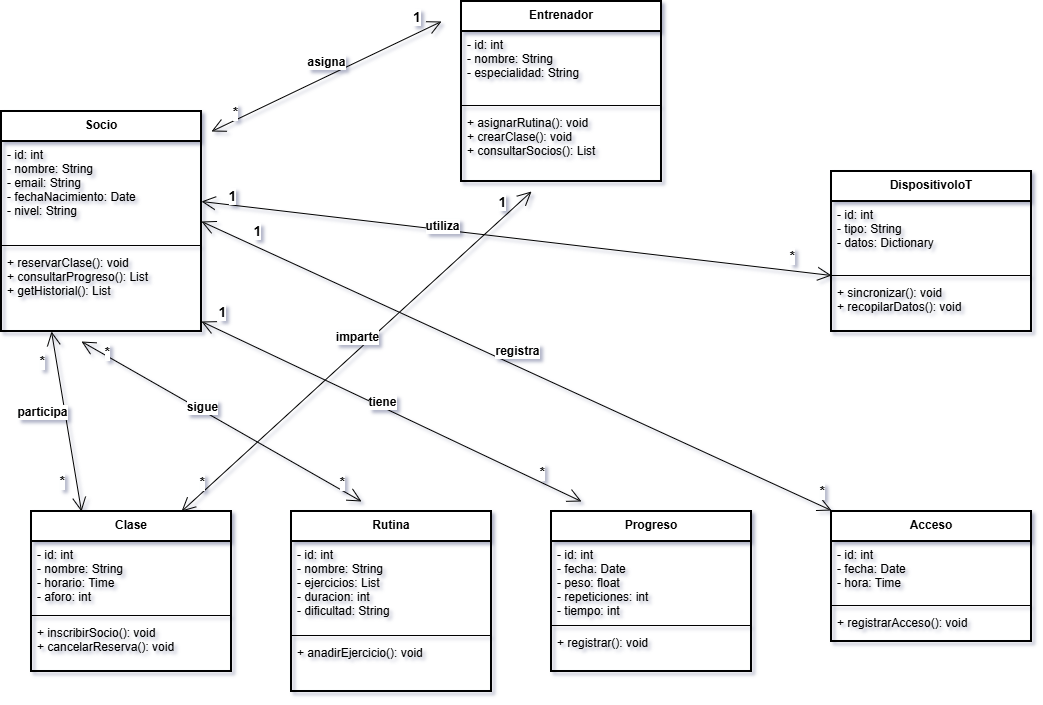

The diagram above was exported from draw.io. Its source (the exported page's mxGraphModel, read from the mxfile embedded in the PNG):
<mxGraphModel dx="976" dy="869" grid="1" gridSize="10" guides="1" tooltips="1" connect="1" arrows="1" fold="1" page="1" pageScale="1" pageWidth="1200" pageHeight="800" math="0" shadow="0">
  <root>
    <mxCell id="0" />
    <mxCell id="1" parent="0" />
    <mxCell id="u2PCrv1dxmFl2xB30VYD-1" value="Socio" style="swimlane;fontStyle=1;align=center;verticalAlign=top;childLayout=stackLayout;horizontal=1;startSize=30;horizontalStack=0;resizeParent=1;resizeLast=0;collapsible=1;marginBottom=0;rounded=0;shadow=0;strokeWidth=2;" vertex="1" parent="1">
      <mxGeometry x="70" y="120" width="200" height="220" as="geometry" />
    </mxCell>
    <mxCell id="u2PCrv1dxmFl2xB30VYD-2" value="- id: int&#10;- nombre: String&#10;- email: String&#10;- fechaNacimiento: Date&#10;- nivel: String" style="text;strokeColor=none;fillColor=none;align=left;verticalAlign=top;spacingLeft=4;spacingRight=4;overflow=hidden;rotatable=0;points=[[0,0.5],[1,0.5]];portConstraint=eastwest;" vertex="1" parent="u2PCrv1dxmFl2xB30VYD-1">
      <mxGeometry y="30" width="200" height="100" as="geometry" />
    </mxCell>
    <mxCell id="u2PCrv1dxmFl2xB30VYD-3" value="" style="line;strokeWidth=1;fillColor=none;align=left;verticalAlign=middle;spacingTop=-1;spacingLeft=4;spacingRight=4;rotatable=0;deletable=0;editable=0;connectable=0;portConstraint=eastwest;" vertex="1" parent="u2PCrv1dxmFl2xB30VYD-1">
      <mxGeometry y="130" width="200" height="8" as="geometry" />
    </mxCell>
    <mxCell id="u2PCrv1dxmFl2xB30VYD-4" value="+ reservarClase(): void&#10;+ consultarProgreso(): List&#10;+ getHistorial(): List" style="text;strokeColor=none;fillColor=none;align=left;verticalAlign=top;spacingLeft=4;spacingRight=4;overflow=hidden;rotatable=0;points=[[0,0.5],[1,0.5]];portConstraint=eastwest;" vertex="1" parent="u2PCrv1dxmFl2xB30VYD-1">
      <mxGeometry y="138" width="200" height="82" as="geometry" />
    </mxCell>
    <mxCell id="u2PCrv1dxmFl2xB30VYD-5" value="Entrenador" style="swimlane;fontStyle=1;align=center;verticalAlign=top;childLayout=stackLayout;horizontal=1;startSize=30;horizontalStack=0;resizeParent=1;resizeLast=0;collapsible=1;marginBottom=0;rounded=0;shadow=0;strokeWidth=2;" vertex="1" parent="1">
      <mxGeometry x="530" y="10" width="200" height="180" as="geometry" />
    </mxCell>
    <mxCell id="u2PCrv1dxmFl2xB30VYD-6" value="- id: int&#10;- nombre: String&#10;- especialidad: String" style="text;strokeColor=none;fillColor=none;align=left;verticalAlign=top;spacingLeft=4;spacingRight=4;overflow=hidden;rotatable=0;points=[[0,0.5],[1,0.5]];portConstraint=eastwest;" vertex="1" parent="u2PCrv1dxmFl2xB30VYD-5">
      <mxGeometry y="30" width="200" height="70" as="geometry" />
    </mxCell>
    <mxCell id="u2PCrv1dxmFl2xB30VYD-7" value="" style="line;strokeWidth=1;fillColor=none;align=left;verticalAlign=middle;spacingTop=-1;spacingLeft=4;spacingRight=4;rotatable=0;deletable=0;editable=0;connectable=0;portConstraint=eastwest;" vertex="1" parent="u2PCrv1dxmFl2xB30VYD-5">
      <mxGeometry y="100" width="200" height="8" as="geometry" />
    </mxCell>
    <mxCell id="u2PCrv1dxmFl2xB30VYD-8" value="+ asignarRutina(): void&#10;+ crearClase(): void&#10;+ consultarSocios(): List" style="text;strokeColor=none;fillColor=none;align=left;verticalAlign=top;spacingLeft=4;spacingRight=4;overflow=hidden;rotatable=0;points=[[0,0.5],[1,0.5]];portConstraint=eastwest;" vertex="1" parent="u2PCrv1dxmFl2xB30VYD-5">
      <mxGeometry y="108" width="200" height="72" as="geometry" />
    </mxCell>
    <mxCell id="u2PCrv1dxmFl2xB30VYD-9" value="Clase" style="swimlane;fontStyle=1;align=center;verticalAlign=top;childLayout=stackLayout;horizontal=1;startSize=30;horizontalStack=0;resizeParent=1;resizeLast=0;collapsible=1;marginBottom=0;rounded=0;shadow=0;strokeWidth=2;" vertex="1" parent="1">
      <mxGeometry x="100" y="520" width="200" height="160" as="geometry" />
    </mxCell>
    <mxCell id="u2PCrv1dxmFl2xB30VYD-10" value="- id: int&#10;- nombre: String&#10;- horario: Time&#10;- aforo: int" style="text;strokeColor=none;fillColor=none;align=left;verticalAlign=top;spacingLeft=4;spacingRight=4;overflow=hidden;rotatable=0;points=[[0,0.5],[1,0.5]];portConstraint=eastwest;" vertex="1" parent="u2PCrv1dxmFl2xB30VYD-9">
      <mxGeometry y="30" width="200" height="70" as="geometry" />
    </mxCell>
    <mxCell id="u2PCrv1dxmFl2xB30VYD-11" value="" style="line;strokeWidth=1;fillColor=none;align=left;verticalAlign=middle;spacingTop=-1;spacingLeft=4;spacingRight=4;rotatable=0;deletable=0;editable=0;connectable=0;portConstraint=eastwest;" vertex="1" parent="u2PCrv1dxmFl2xB30VYD-9">
      <mxGeometry y="100" width="200" height="8" as="geometry" />
    </mxCell>
    <mxCell id="u2PCrv1dxmFl2xB30VYD-12" value="+ inscribirSocio(): void&#10;+ cancelarReserva(): void" style="text;strokeColor=none;fillColor=none;align=left;verticalAlign=top;spacingLeft=4;spacingRight=4;overflow=hidden;rotatable=0;points=[[0,0.5],[1,0.5]];portConstraint=eastwest;" vertex="1" parent="u2PCrv1dxmFl2xB30VYD-9">
      <mxGeometry y="108" width="200" height="52" as="geometry" />
    </mxCell>
    <mxCell id="u2PCrv1dxmFl2xB30VYD-13" value="Rutina" style="swimlane;fontStyle=1;align=center;verticalAlign=top;childLayout=stackLayout;horizontal=1;startSize=30;horizontalStack=0;resizeParent=1;resizeLast=0;collapsible=1;marginBottom=0;rounded=0;shadow=0;strokeWidth=2;" vertex="1" parent="1">
      <mxGeometry x="360" y="520" width="200" height="180" as="geometry" />
    </mxCell>
    <mxCell id="u2PCrv1dxmFl2xB30VYD-14" value="- id: int&#10;- nombre: String&#10;- ejercicios: List&#10;- duracion: int&#10;- dificultad: String" style="text;strokeColor=none;fillColor=none;align=left;verticalAlign=top;spacingLeft=4;spacingRight=4;overflow=hidden;rotatable=0;points=[[0,0.5],[1,0.5]];portConstraint=eastwest;" vertex="1" parent="u2PCrv1dxmFl2xB30VYD-13">
      <mxGeometry y="30" width="200" height="90" as="geometry" />
    </mxCell>
    <mxCell id="u2PCrv1dxmFl2xB30VYD-15" value="" style="line;strokeWidth=1;fillColor=none;align=left;verticalAlign=middle;spacingTop=-1;spacingLeft=4;spacingRight=4;rotatable=0;deletable=0;editable=0;connectable=0;portConstraint=eastwest;" vertex="1" parent="u2PCrv1dxmFl2xB30VYD-13">
      <mxGeometry y="120" width="200" height="8" as="geometry" />
    </mxCell>
    <mxCell id="u2PCrv1dxmFl2xB30VYD-16" value="+ anadirEjercicio(): void" style="text;strokeColor=none;fillColor=none;align=left;verticalAlign=top;spacingLeft=4;spacingRight=4;overflow=hidden;rotatable=0;points=[[0,0.5],[1,0.5]];portConstraint=eastwest;" vertex="1" parent="u2PCrv1dxmFl2xB30VYD-13">
      <mxGeometry y="128" width="200" height="52" as="geometry" />
    </mxCell>
    <mxCell id="u2PCrv1dxmFl2xB30VYD-17" value="Progreso" style="swimlane;fontStyle=1;align=center;verticalAlign=top;childLayout=stackLayout;horizontal=1;startSize=30;horizontalStack=0;resizeParent=1;resizeLast=0;collapsible=1;marginBottom=0;rounded=0;shadow=0;strokeWidth=2;" vertex="1" parent="1">
      <mxGeometry x="620" y="520" width="200" height="160" as="geometry" />
    </mxCell>
    <mxCell id="u2PCrv1dxmFl2xB30VYD-18" value="- id: int&#10;- fecha: Date&#10;- peso: float&#10;- repeticiones: int&#10;- tiempo: int" style="text;strokeColor=none;fillColor=none;align=left;verticalAlign=top;spacingLeft=4;spacingRight=4;overflow=hidden;rotatable=0;points=[[0,0.5],[1,0.5]];portConstraint=eastwest;" vertex="1" parent="u2PCrv1dxmFl2xB30VYD-17">
      <mxGeometry y="30" width="200" height="80" as="geometry" />
    </mxCell>
    <mxCell id="u2PCrv1dxmFl2xB30VYD-19" value="" style="line;strokeWidth=1;fillColor=none;align=left;verticalAlign=middle;spacingTop=-1;spacingLeft=4;spacingRight=4;rotatable=0;deletable=0;editable=0;connectable=0;portConstraint=eastwest;" vertex="1" parent="u2PCrv1dxmFl2xB30VYD-17">
      <mxGeometry y="110" width="200" height="8" as="geometry" />
    </mxCell>
    <mxCell id="u2PCrv1dxmFl2xB30VYD-20" value="+ registrar(): void" style="text;strokeColor=none;fillColor=none;align=left;verticalAlign=top;spacingLeft=4;spacingRight=4;overflow=hidden;rotatable=0;points=[[0,0.5],[1,0.5]];portConstraint=eastwest;" vertex="1" parent="u2PCrv1dxmFl2xB30VYD-17">
      <mxGeometry y="118" width="200" height="42" as="geometry" />
    </mxCell>
    <mxCell id="u2PCrv1dxmFl2xB30VYD-21" value="DispositivoIoT" style="swimlane;fontStyle=1;align=center;verticalAlign=top;childLayout=stackLayout;horizontal=1;startSize=30;horizontalStack=0;resizeParent=1;resizeLast=0;collapsible=1;marginBottom=0;rounded=0;shadow=0;strokeWidth=2;" vertex="1" parent="1">
      <mxGeometry x="900" y="180" width="200" height="160" as="geometry" />
    </mxCell>
    <mxCell id="u2PCrv1dxmFl2xB30VYD-22" value="- id: int&#10;- tipo: String&#10;- datos: Dictionary" style="text;strokeColor=none;fillColor=none;align=left;verticalAlign=top;spacingLeft=4;spacingRight=4;overflow=hidden;rotatable=0;points=[[0,0.5],[1,0.5]];portConstraint=eastwest;" vertex="1" parent="u2PCrv1dxmFl2xB30VYD-21">
      <mxGeometry y="30" width="200" height="70" as="geometry" />
    </mxCell>
    <mxCell id="u2PCrv1dxmFl2xB30VYD-23" value="" style="line;strokeWidth=1;fillColor=none;align=left;verticalAlign=middle;spacingTop=-1;spacingLeft=4;spacingRight=4;rotatable=0;deletable=0;editable=0;connectable=0;portConstraint=eastwest;" vertex="1" parent="u2PCrv1dxmFl2xB30VYD-21">
      <mxGeometry y="100" width="200" height="8" as="geometry" />
    </mxCell>
    <mxCell id="u2PCrv1dxmFl2xB30VYD-24" value="+ sincronizar(): void&#10;+ recopilarDatos(): void" style="text;strokeColor=none;fillColor=none;align=left;verticalAlign=top;spacingLeft=4;spacingRight=4;overflow=hidden;rotatable=0;points=[[0,0.5],[1,0.5]];portConstraint=eastwest;" vertex="1" parent="u2PCrv1dxmFl2xB30VYD-21">
      <mxGeometry y="108" width="200" height="52" as="geometry" />
    </mxCell>
    <mxCell id="u2PCrv1dxmFl2xB30VYD-25" value="Acceso" style="swimlane;fontStyle=1;align=center;verticalAlign=top;childLayout=stackLayout;horizontal=1;startSize=30;horizontalStack=0;resizeParent=1;resizeLast=0;collapsible=1;marginBottom=0;rounded=0;shadow=0;strokeWidth=2;" vertex="1" parent="1">
      <mxGeometry x="900" y="520" width="200" height="130" as="geometry" />
    </mxCell>
    <mxCell id="u2PCrv1dxmFl2xB30VYD-26" value="- id: int&#10;- fecha: Date&#10;- hora: Time" style="text;strokeColor=none;fillColor=none;align=left;verticalAlign=top;spacingLeft=4;spacingRight=4;overflow=hidden;rotatable=0;points=[[0,0.5],[1,0.5]];portConstraint=eastwest;" vertex="1" parent="u2PCrv1dxmFl2xB30VYD-25">
      <mxGeometry y="30" width="200" height="60" as="geometry" />
    </mxCell>
    <mxCell id="u2PCrv1dxmFl2xB30VYD-27" value="" style="line;strokeWidth=1;fillColor=none;align=left;verticalAlign=middle;spacingTop=-1;spacingLeft=4;spacingRight=4;rotatable=0;deletable=0;editable=0;connectable=0;portConstraint=eastwest;" vertex="1" parent="u2PCrv1dxmFl2xB30VYD-25">
      <mxGeometry y="90" width="200" height="8" as="geometry" />
    </mxCell>
    <mxCell id="u2PCrv1dxmFl2xB30VYD-28" value="+ registrarAcceso(): void" style="text;strokeColor=none;fillColor=none;align=left;verticalAlign=top;spacingLeft=4;spacingRight=4;overflow=hidden;rotatable=0;points=[[0,0.5],[1,0.5]];portConstraint=eastwest;" vertex="1" parent="u2PCrv1dxmFl2xB30VYD-25">
      <mxGeometry y="98" width="200" height="32" as="geometry" />
    </mxCell>
    <mxCell id="u2PCrv1dxmFl2xB30VYD-29" value="" style="endArrow=open;html=1;endSize=12;startArrow=open;startSize=12;dashed=0;rounded=0;" edge="1" parent="1">
      <mxGeometry relative="1" as="geometry">
        <mxPoint x="510" y="30" as="sourcePoint" />
        <mxPoint x="280" y="140" as="targetPoint" />
      </mxGeometry>
    </mxCell>
    <mxCell id="u2PCrv1dxmFl2xB30VYD-30" value="asigna" style="edgeLabel;resizable=0;html=1;align=center;verticalAlign=middle;fontSize=12;fontStyle=1;labelBackgroundColor=white;rounded=1;fillColor=white;" vertex="1" connectable="0" parent="u2PCrv1dxmFl2xB30VYD-29">
      <mxGeometry relative="1" as="geometry">
        <mxPoint y="-15" as="offset" />
      </mxGeometry>
    </mxCell>
    <mxCell id="u2PCrv1dxmFl2xB30VYD-31" value="1" style="edgeLabel;resizable=0;html=1;align=left;verticalAlign=middle;fontSize=14;fontStyle=1;labelBackgroundColor=white;" vertex="1" connectable="0" parent="u2PCrv1dxmFl2xB30VYD-29">
      <mxGeometry x="-1" relative="1" as="geometry">
        <mxPoint x="-30" y="-5" as="offset" />
      </mxGeometry>
    </mxCell>
    <mxCell id="u2PCrv1dxmFl2xB30VYD-32" value="*" style="edgeLabel;resizable=0;html=1;align=left;verticalAlign=middle;fontSize=14;fontStyle=1;labelBackgroundColor=white;" vertex="1" connectable="0" parent="u2PCrv1dxmFl2xB30VYD-29">
      <mxGeometry x="1" relative="1" as="geometry">
        <mxPoint x="20" y="-20" as="offset" />
      </mxGeometry>
    </mxCell>
    <mxCell id="u2PCrv1dxmFl2xB30VYD-33" value="" style="endArrow=open;html=1;endSize=12;startArrow=open;startSize=12;dashed=0;rounded=0;exitX=0.25;exitY=1;exitDx=0;exitDy=0;entryX=0.25;entryY=0;entryDx=0;entryDy=0;" edge="1" parent="1" source="u2PCrv1dxmFl2xB30VYD-1" target="u2PCrv1dxmFl2xB30VYD-9">
      <mxGeometry relative="1" as="geometry" />
    </mxCell>
    <mxCell id="u2PCrv1dxmFl2xB30VYD-34" value="participa" style="edgeLabel;resizable=0;html=1;align=center;verticalAlign=middle;fontSize=12;fontStyle=1;labelBackgroundColor=white;rounded=1;fillColor=white;" vertex="1" connectable="0" parent="u2PCrv1dxmFl2xB30VYD-33">
      <mxGeometry relative="1" as="geometry">
        <mxPoint x="-25" y="-9" as="offset" />
      </mxGeometry>
    </mxCell>
    <mxCell id="u2PCrv1dxmFl2xB30VYD-35" value="*" style="edgeLabel;resizable=0;html=1;align=center;verticalAlign=middle;fontSize=14;fontStyle=1;labelBackgroundColor=white;" vertex="1" connectable="0" parent="u2PCrv1dxmFl2xB30VYD-33">
      <mxGeometry relative="1" as="geometry">
        <mxPoint x="-25" y="-60" as="offset" />
      </mxGeometry>
    </mxCell>
    <mxCell id="u2PCrv1dxmFl2xB30VYD-36" value="*" style="edgeLabel;resizable=0;html=1;align=center;verticalAlign=middle;fontSize=14;fontStyle=1;labelBackgroundColor=white;" vertex="1" connectable="0" parent="u2PCrv1dxmFl2xB30VYD-33">
      <mxGeometry relative="1" as="geometry">
        <mxPoint x="-5" y="60" as="offset" />
      </mxGeometry>
    </mxCell>
    <mxCell id="u2PCrv1dxmFl2xB30VYD-37" value="" style="endArrow=open;html=1;endSize=12;startArrow=open;startSize=12;dashed=0;rounded=0;exitX=0.465;exitY=1;exitDx=0;exitDy=0;exitPerimeter=0;" edge="1" parent="1">
      <mxGeometry relative="1" as="geometry">
        <mxPoint x="150.0000000000001" y="350" as="sourcePoint" />
        <mxPoint x="430" y="510" as="targetPoint" />
      </mxGeometry>
    </mxCell>
    <mxCell id="u2PCrv1dxmFl2xB30VYD-38" value="sigue" style="edgeLabel;resizable=0;html=1;align=center;verticalAlign=middle;fontSize=12;fontStyle=1;labelBackgroundColor=white;rounded=1;fillColor=white;" vertex="1" connectable="0" parent="u2PCrv1dxmFl2xB30VYD-37">
      <mxGeometry relative="1" as="geometry">
        <mxPoint x="-20" y="-15" as="offset" />
      </mxGeometry>
    </mxCell>
    <mxCell id="u2PCrv1dxmFl2xB30VYD-39" value="*" style="edgeLabel;resizable=0;html=1;align=center;verticalAlign=middle;fontSize=14;fontStyle=1;labelBackgroundColor=white;" vertex="1" connectable="0" parent="u2PCrv1dxmFl2xB30VYD-37">
      <mxGeometry relative="1" as="geometry">
        <mxPoint x="-115" y="-70" as="offset" />
      </mxGeometry>
    </mxCell>
    <mxCell id="u2PCrv1dxmFl2xB30VYD-40" value="*" style="edgeLabel;resizable=0;html=1;align=center;verticalAlign=middle;fontSize=14;fontStyle=1;labelBackgroundColor=white;" vertex="1" connectable="0" parent="u2PCrv1dxmFl2xB30VYD-37">
      <mxGeometry relative="1" as="geometry">
        <mxPoint x="120" y="60" as="offset" />
      </mxGeometry>
    </mxCell>
    <mxCell id="u2PCrv1dxmFl2xB30VYD-41" value="" style="endArrow=open;html=1;endSize=12;startArrow=open;startSize=12;dashed=0;rounded=0;exitX=0.75;exitY=1;exitDx=0;exitDy=0;" edge="1" parent="1">
      <mxGeometry relative="1" as="geometry">
        <mxPoint x="270" y="330" as="sourcePoint" />
        <mxPoint x="650" y="510" as="targetPoint" />
      </mxGeometry>
    </mxCell>
    <mxCell id="u2PCrv1dxmFl2xB30VYD-42" value="tiene" style="edgeLabel;resizable=0;html=1;align=center;verticalAlign=middle;fontSize=12;fontStyle=1;labelBackgroundColor=white;rounded=1;fillColor=white;direction=south;" vertex="1" connectable="0" parent="u2PCrv1dxmFl2xB30VYD-41">
      <mxGeometry relative="1" as="geometry">
        <mxPoint x="-10" y="-10" as="offset" />
      </mxGeometry>
    </mxCell>
    <mxCell id="u2PCrv1dxmFl2xB30VYD-43" value="1" style="edgeLabel;resizable=0;html=1;align=center;verticalAlign=middle;fontSize=14;fontStyle=1;labelBackgroundColor=white;" vertex="1" connectable="0" parent="u2PCrv1dxmFl2xB30VYD-41">
      <mxGeometry relative="1" as="geometry">
        <mxPoint x="-170" y="-100" as="offset" />
      </mxGeometry>
    </mxCell>
    <mxCell id="u2PCrv1dxmFl2xB30VYD-44" value="*" style="edgeLabel;resizable=0;html=1;align=center;verticalAlign=middle;fontSize=14;fontStyle=1;labelBackgroundColor=white;" vertex="1" connectable="0" parent="u2PCrv1dxmFl2xB30VYD-41">
      <mxGeometry relative="1" as="geometry">
        <mxPoint x="150" y="60" as="offset" />
      </mxGeometry>
    </mxCell>
    <mxCell id="u2PCrv1dxmFl2xB30VYD-45" value="" style="endArrow=open;html=1;endSize=12;startArrow=open;startSize=12;dashed=0;rounded=0;exitX=1;exitY=0.3;exitDx=0;exitDy=0;entryX=0;entryY=0.5;entryDx=0;entryDy=0;" edge="1" parent="1">
      <mxGeometry relative="1" as="geometry">
        <mxPoint x="270" y="210" as="sourcePoint" />
        <mxPoint x="900" y="284" as="targetPoint" />
      </mxGeometry>
    </mxCell>
    <mxCell id="u2PCrv1dxmFl2xB30VYD-46" value="utiliza" style="edgeLabel;resizable=0;html=1;align=center;verticalAlign=middle;fontSize=12;fontStyle=1;labelBackgroundColor=white;rounded=1;fillColor=white;" vertex="1" connectable="0" parent="u2PCrv1dxmFl2xB30VYD-45">
      <mxGeometry relative="1" as="geometry">
        <mxPoint x="-75" y="-13" as="offset" />
      </mxGeometry>
    </mxCell>
    <mxCell id="u2PCrv1dxmFl2xB30VYD-47" value="1" style="edgeLabel;resizable=0;html=1;align=center;verticalAlign=middle;fontSize=14;fontStyle=1;labelBackgroundColor=white;" vertex="1" connectable="0" parent="u2PCrv1dxmFl2xB30VYD-45">
      <mxGeometry relative="1" as="geometry">
        <mxPoint x="-285" y="-43" as="offset" />
      </mxGeometry>
    </mxCell>
    <mxCell id="u2PCrv1dxmFl2xB30VYD-48" value="*" style="edgeLabel;resizable=0;html=1;align=center;verticalAlign=middle;fontSize=14;fontStyle=1;labelBackgroundColor=white;" vertex="1" connectable="0" parent="u2PCrv1dxmFl2xB30VYD-45">
      <mxGeometry relative="1" as="geometry">
        <mxPoint x="275" y="17" as="offset" />
      </mxGeometry>
    </mxCell>
    <mxCell id="u2PCrv1dxmFl2xB30VYD-49" value="" style="endArrow=open;html=1;endSize=12;startArrow=open;startSize=12;dashed=0;rounded=0;exitX=1;exitY=0.8;exitDx=0;exitDy=0;entryX=0;entryY=0.5;entryDx=0;entryDy=0;" edge="1" parent="1">
      <mxGeometry relative="1" as="geometry">
        <mxPoint x="270" y="230" as="sourcePoint" />
        <mxPoint x="900" y="519" as="targetPoint" />
      </mxGeometry>
    </mxCell>
    <mxCell id="u2PCrv1dxmFl2xB30VYD-50" value="registra" style="edgeLabel;resizable=0;html=1;align=center;verticalAlign=middle;fontSize=12;fontStyle=1;labelBackgroundColor=white;rounded=1;fillColor=white;" vertex="1" connectable="0" parent="u2PCrv1dxmFl2xB30VYD-49">
      <mxGeometry relative="1" as="geometry">
        <mxPoint y="-15" as="offset" />
      </mxGeometry>
    </mxCell>
    <mxCell id="u2PCrv1dxmFl2xB30VYD-51" value="1" style="edgeLabel;resizable=0;html=1;align=center;verticalAlign=middle;fontSize=14;fontStyle=1;labelBackgroundColor=white;" vertex="1" connectable="0" parent="u2PCrv1dxmFl2xB30VYD-49">
      <mxGeometry relative="1" as="geometry">
        <mxPoint x="-260" y="-135" as="offset" />
      </mxGeometry>
    </mxCell>
    <mxCell id="u2PCrv1dxmFl2xB30VYD-52" value="*" style="edgeLabel;resizable=0;html=1;align=center;verticalAlign=middle;fontSize=14;fontStyle=1;labelBackgroundColor=white;" vertex="1" connectable="0" parent="u2PCrv1dxmFl2xB30VYD-49">
      <mxGeometry relative="1" as="geometry">
        <mxPoint x="305" y="125" as="offset" />
      </mxGeometry>
    </mxCell>
    <mxCell id="u2PCrv1dxmFl2xB30VYD-53" value="" style="endArrow=open;html=1;endSize=12;startArrow=open;startSize=12;dashed=0;rounded=0;entryX=0.75;entryY=0;entryDx=0;entryDy=0;" edge="1" parent="1" target="u2PCrv1dxmFl2xB30VYD-9">
      <mxGeometry relative="1" as="geometry">
        <mxPoint x="600" y="200" as="sourcePoint" />
      </mxGeometry>
    </mxCell>
    <mxCell id="u2PCrv1dxmFl2xB30VYD-54" value="imparte" style="edgeLabel;resizable=0;html=1;align=center;verticalAlign=middle;fontSize=12;fontStyle=1;labelBackgroundColor=white;rounded=1;fillColor=white;" vertex="1" connectable="0" parent="u2PCrv1dxmFl2xB30VYD-53">
      <mxGeometry relative="1" as="geometry">
        <mxPoint y="-15" as="offset" />
      </mxGeometry>
    </mxCell>
    <mxCell id="u2PCrv1dxmFl2xB30VYD-55" value="1" style="edgeLabel;resizable=0;html=1;align=center;verticalAlign=middle;fontSize=14;fontStyle=1;labelBackgroundColor=white;" vertex="1" connectable="0" parent="u2PCrv1dxmFl2xB30VYD-53">
      <mxGeometry relative="1" as="geometry">
        <mxPoint x="145" y="-150" as="offset" />
      </mxGeometry>
    </mxCell>
    <mxCell id="u2PCrv1dxmFl2xB30VYD-56" value="*" style="edgeLabel;resizable=0;html=1;align=center;verticalAlign=middle;fontSize=14;fontStyle=1;labelBackgroundColor=white;" vertex="1" connectable="0" parent="u2PCrv1dxmFl2xB30VYD-53">
      <mxGeometry relative="1" as="geometry">
        <mxPoint x="-155" y="130" as="offset" />
      </mxGeometry>
    </mxCell>
  </root>
</mxGraphModel>